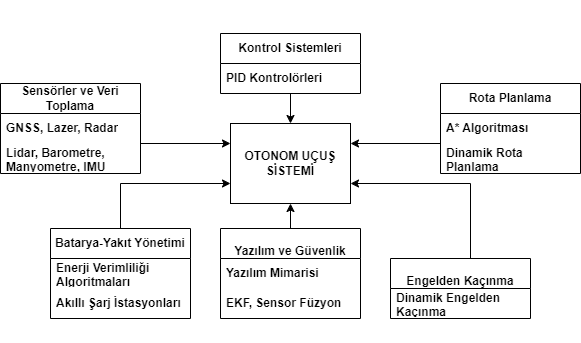

The diagram above was exported from draw.io. Its source (the exported page's mxGraphModel, read from the mxfile embedded in the PNG):
<mxGraphModel dx="1050" dy="621" grid="1" gridSize="10" guides="1" tooltips="1" connect="1" arrows="1" fold="1" page="1" pageScale="1" pageWidth="1100" pageHeight="850" math="0" shadow="0">
  <root>
    <mxCell id="0" />
    <mxCell id="1" parent="0" />
    <mxCell id="bnnjrWL7bT_TCFhKhqEV-33" value="&lt;b style=&quot;background-color: initial;&quot;&gt;OTONOM UÇUŞ SİSTEMİ&lt;/b&gt;" style="rounded=0;whiteSpace=wrap;html=1;container=0;" parent="1" vertex="1">
      <mxGeometry x="360" y="320" width="120" height="80" as="geometry" />
    </mxCell>
    <mxCell id="bnnjrWL7bT_TCFhKhqEV-44" style="edgeStyle=orthogonalEdgeStyle;rounded=0;orthogonalLoop=1;jettySize=auto;html=1;entryX=0;entryY=0.25;entryDx=0;entryDy=0;" parent="1" source="bnnjrWL7bT_TCFhKhqEV-14" target="bnnjrWL7bT_TCFhKhqEV-33" edge="1">
      <mxGeometry relative="1" as="geometry">
        <Array as="points">
          <mxPoint x="250" y="340" />
        </Array>
      </mxGeometry>
    </mxCell>
    <mxCell id="bnnjrWL7bT_TCFhKhqEV-14" value="&lt;div style=&quot;mso-element:para-border-div;border:none black 1.0pt;mso-border-alt:&lt;br/&gt;none black 0cm;padding:0cm 0cm 0cm 0cm&quot;&gt;&lt;br/&gt;&lt;br/&gt;&lt;p style=&quot;mso-border-between:0cm none black;mso-padding-between:&lt;br/&gt;0cm;padding-bottom:0cm;mso-padding-bottom-alt:0cm;border-bottom:0cm none black;&lt;br/&gt;mso-border-bottom-alt:0cm none black&quot; class=&quot;MsoNormal&quot;&gt;&lt;b&gt;Sensörler ve Veri Toplama&lt;/b&gt;&lt;/p&gt;&lt;br/&gt;&lt;br/&gt;&lt;/div&gt;" style="swimlane;fontStyle=0;childLayout=stackLayout;horizontal=1;startSize=30;horizontalStack=0;resizeParent=1;resizeParentMax=0;resizeLast=0;collapsible=1;marginBottom=0;whiteSpace=wrap;html=1;container=0;" parent="1" vertex="1">
      <mxGeometry x="130" y="280" width="140" height="90" as="geometry" />
    </mxCell>
    <mxCell id="bnnjrWL7bT_TCFhKhqEV-15" value="&lt;b&gt;GNSS, Lazer,&amp;nbsp;&lt;/b&gt;&lt;b&gt;Radar&lt;/b&gt;" style="text;strokeColor=none;fillColor=none;align=left;verticalAlign=middle;spacingLeft=4;spacingRight=4;overflow=hidden;points=[[0,0.5],[1,0.5]];portConstraint=eastwest;rotatable=0;whiteSpace=wrap;html=1;container=0;" parent="1" vertex="1">
      <mxGeometry x="130" y="310" width="140" height="30" as="geometry" />
    </mxCell>
    <mxCell id="bnnjrWL7bT_TCFhKhqEV-16" value="&lt;b&gt;Lidar, Barometre, Manyometre,&amp;nbsp;&lt;/b&gt;&lt;b&gt;IMU&lt;/b&gt;" style="text;strokeColor=none;fillColor=none;align=left;verticalAlign=middle;spacingLeft=4;spacingRight=4;overflow=hidden;points=[[0,0.5],[1,0.5]];portConstraint=eastwest;rotatable=0;whiteSpace=wrap;html=1;container=0;" parent="1" vertex="1">
      <mxGeometry x="130" y="340" width="140" height="30" as="geometry" />
    </mxCell>
    <mxCell id="bnnjrWL7bT_TCFhKhqEV-45" style="edgeStyle=orthogonalEdgeStyle;rounded=0;orthogonalLoop=1;jettySize=auto;html=1;entryX=0;entryY=0.75;entryDx=0;entryDy=0;" parent="1" source="bnnjrWL7bT_TCFhKhqEV-25" target="bnnjrWL7bT_TCFhKhqEV-33" edge="1">
      <mxGeometry relative="1" as="geometry">
        <Array as="points">
          <mxPoint x="250" y="380" />
        </Array>
      </mxGeometry>
    </mxCell>
    <mxCell id="bnnjrWL7bT_TCFhKhqEV-25" value="&lt;b&gt;Batarya-Yakıt Yönetimi&lt;/b&gt;" style="swimlane;fontStyle=0;childLayout=stackLayout;horizontal=1;startSize=30;horizontalStack=0;resizeParent=1;resizeParentMax=0;resizeLast=0;collapsible=1;marginBottom=0;whiteSpace=wrap;html=1;container=0;" parent="1" vertex="1">
      <mxGeometry x="180" y="425" width="140" height="90" as="geometry" />
    </mxCell>
    <mxCell id="bnnjrWL7bT_TCFhKhqEV-26" value="&lt;b&gt;Enerji Verimliliği&lt;br/&gt;Algoritmaları&lt;/b&gt;" style="text;strokeColor=none;fillColor=none;align=left;verticalAlign=middle;spacingLeft=4;spacingRight=4;overflow=hidden;points=[[0,0.5],[1,0.5]];portConstraint=eastwest;rotatable=0;whiteSpace=wrap;html=1;container=0;" parent="1" vertex="1">
      <mxGeometry x="180" y="455" width="140" height="30" as="geometry" />
    </mxCell>
    <mxCell id="bnnjrWL7bT_TCFhKhqEV-27" value="&lt;b&gt;Akıllı Şarj İstasyonları&lt;/b&gt;" style="text;strokeColor=none;fillColor=none;align=left;verticalAlign=middle;spacingLeft=4;spacingRight=4;overflow=hidden;points=[[0,0.5],[1,0.5]];portConstraint=eastwest;rotatable=0;whiteSpace=wrap;html=1;container=0;" parent="1" vertex="1">
      <mxGeometry x="180" y="485" width="140" height="30" as="geometry" />
    </mxCell>
    <mxCell id="bnnjrWL7bT_TCFhKhqEV-55" style="edgeStyle=orthogonalEdgeStyle;rounded=0;orthogonalLoop=1;jettySize=auto;html=1;entryX=1;entryY=0.75;entryDx=0;entryDy=0;" parent="1" source="bnnjrWL7bT_TCFhKhqEV-22" target="bnnjrWL7bT_TCFhKhqEV-33" edge="1">
      <mxGeometry relative="1" as="geometry">
        <Array as="points">
          <mxPoint x="600" y="380" />
        </Array>
      </mxGeometry>
    </mxCell>
    <mxCell id="bnnjrWL7bT_TCFhKhqEV-22" value="&lt;div style=&quot;mso-element:para-border-div;border:none black 1.0pt;mso-border-alt:&lt;br/&gt;none black 0cm;padding:0cm 0cm 0cm 0cm&quot;&gt;&lt;br&gt;&lt;br&gt;&lt;div style=&quot;mso-element:para-border-div;border:none black 1.0pt;mso-border-alt:&lt;br/&gt;none black 0cm;padding:0cm 0cm 0cm 0cm&quot;&gt;&lt;br/&gt;&lt;br/&gt;&lt;p style=&quot;mso-border-between:0cm none black;mso-padding-between:&lt;br/&gt;0cm;padding-bottom:0cm;mso-padding-bottom-alt:0cm;border-bottom:0cm none black;&lt;br/&gt;mso-border-bottom-alt:0cm none black&quot; class=&quot;MsoNormal&quot;&gt;&lt;b&gt;Engelden Kaçınma&lt;/b&gt;&lt;/p&gt;&lt;br/&gt;&lt;br/&gt;&lt;/div&gt;&lt;br&gt;&lt;/div&gt;" style="swimlane;fontStyle=0;childLayout=stackLayout;horizontal=1;startSize=30;horizontalStack=0;resizeParent=1;resizeParentMax=0;resizeLast=0;collapsible=1;marginBottom=0;whiteSpace=wrap;html=1;container=0;" parent="1" vertex="1">
      <mxGeometry x="520" y="455" width="140" height="60" as="geometry" />
    </mxCell>
    <mxCell id="bnnjrWL7bT_TCFhKhqEV-24" value="&lt;b&gt;Dinamik Engelden Kaçınma&lt;br&gt;&lt;/b&gt;" style="text;strokeColor=none;fillColor=none;align=left;verticalAlign=middle;spacingLeft=4;spacingRight=4;overflow=hidden;points=[[0,0.5],[1,0.5]];portConstraint=eastwest;rotatable=0;whiteSpace=wrap;html=1;container=0;" parent="bnnjrWL7bT_TCFhKhqEV-22" vertex="1">
      <mxGeometry y="30" width="140" height="30" as="geometry" />
    </mxCell>
    <mxCell id="bnnjrWL7bT_TCFhKhqEV-54" style="edgeStyle=orthogonalEdgeStyle;rounded=0;orthogonalLoop=1;jettySize=auto;html=1;entryX=1;entryY=0.25;entryDx=0;entryDy=0;" parent="1" source="bnnjrWL7bT_TCFhKhqEV-18" target="bnnjrWL7bT_TCFhKhqEV-33" edge="1">
      <mxGeometry relative="1" as="geometry">
        <Array as="points">
          <mxPoint x="600" y="340" />
        </Array>
      </mxGeometry>
    </mxCell>
    <mxCell id="bnnjrWL7bT_TCFhKhqEV-18" value="&lt;div style=&quot;mso-element:para-border-div;border:none black 1.0pt;mso-border-alt:&lt;br/&gt;none black 0cm;padding:0cm 0cm 0cm 0cm&quot;&gt;&lt;br/&gt;&lt;br/&gt;&lt;p style=&quot;mso-border-between:0cm none black;mso-padding-between:&lt;br/&gt;0cm;padding-bottom:0cm;mso-padding-bottom-alt:0cm;border-bottom:0cm none black;&lt;br/&gt;mso-border-bottom-alt:0cm none black&quot; class=&quot;MsoNormal&quot;&gt;&lt;b&gt;Rota Planlama&lt;/b&gt;&lt;/p&gt;&lt;br/&gt;&lt;br/&gt;&lt;/div&gt;" style="swimlane;fontStyle=0;childLayout=stackLayout;horizontal=1;startSize=30;horizontalStack=0;resizeParent=1;resizeParentMax=0;resizeLast=0;collapsible=1;marginBottom=0;whiteSpace=wrap;html=1;container=0;" parent="1" vertex="1">
      <mxGeometry x="570" y="280" width="140" height="90" as="geometry" />
    </mxCell>
    <mxCell id="bnnjrWL7bT_TCFhKhqEV-19" value="&lt;b&gt;A* Algoritması&lt;/b&gt;" style="text;strokeColor=none;fillColor=none;align=left;verticalAlign=middle;spacingLeft=4;spacingRight=4;overflow=hidden;points=[[0,0.5],[1,0.5]];portConstraint=eastwest;rotatable=0;whiteSpace=wrap;html=1;container=0;" parent="1" vertex="1">
      <mxGeometry x="570" y="310" width="140" height="30" as="geometry" />
    </mxCell>
    <mxCell id="bnnjrWL7bT_TCFhKhqEV-20" value="&lt;b&gt;Dinamik Rota Planlama&lt;/b&gt;" style="text;strokeColor=none;fillColor=none;align=left;verticalAlign=middle;spacingLeft=4;spacingRight=4;overflow=hidden;points=[[0,0.5],[1,0.5]];portConstraint=eastwest;rotatable=0;whiteSpace=wrap;html=1;container=0;" parent="1" vertex="1">
      <mxGeometry x="570" y="340" width="140" height="30" as="geometry" />
    </mxCell>
    <mxCell id="bnnjrWL7bT_TCFhKhqEV-53" style="edgeStyle=orthogonalEdgeStyle;rounded=0;orthogonalLoop=1;jettySize=auto;html=1;" parent="1" source="bnnjrWL7bT_TCFhKhqEV-35" target="bnnjrWL7bT_TCFhKhqEV-33" edge="1">
      <mxGeometry relative="1" as="geometry" />
    </mxCell>
    <mxCell id="bnnjrWL7bT_TCFhKhqEV-35" value="&lt;div style=&quot;mso-element:para-border-div;border:none black 1.0pt;mso-border-alt:&lt;br/&gt;none black 0cm;padding:0cm 0cm 0cm 0cm&quot;&gt;&lt;br&gt;&lt;br&gt;&lt;p style=&quot;mso-border-between:0cm none black;mso-padding-between:&lt;br/&gt;0cm;padding-bottom:0cm;mso-padding-bottom-alt:0cm;border-bottom:0cm none black;&lt;br/&gt;mso-border-bottom-alt:0cm none black&quot; class=&quot;MsoNormal&quot;&gt;&lt;b&gt;Kontrol Sistemleri&lt;/b&gt;&lt;/p&gt;&lt;br&gt;&lt;br&gt;&lt;/div&gt;" style="swimlane;fontStyle=0;childLayout=stackLayout;horizontal=1;startSize=30;horizontalStack=0;resizeParent=1;resizeParentMax=0;resizeLast=0;collapsible=1;marginBottom=0;whiteSpace=wrap;html=1;container=0;" parent="1" vertex="1">
      <mxGeometry x="350" y="230" width="140" height="60" as="geometry" />
    </mxCell>
    <mxCell id="bnnjrWL7bT_TCFhKhqEV-36" value="&lt;b&gt;PID Kontrolörleri&lt;/b&gt;" style="text;strokeColor=none;fillColor=none;align=left;verticalAlign=middle;spacingLeft=4;spacingRight=4;overflow=hidden;points=[[0,0.5],[1,0.5]];portConstraint=eastwest;rotatable=0;whiteSpace=wrap;html=1;container=0;" parent="bnnjrWL7bT_TCFhKhqEV-35" vertex="1">
      <mxGeometry y="30" width="140" height="29.999999999999996" as="geometry" />
    </mxCell>
    <mxCell id="bnnjrWL7bT_TCFhKhqEV-52" value="" style="edgeStyle=orthogonalEdgeStyle;rounded=0;orthogonalLoop=1;jettySize=auto;html=1;" parent="1" source="bnnjrWL7bT_TCFhKhqEV-39" target="bnnjrWL7bT_TCFhKhqEV-33" edge="1">
      <mxGeometry relative="1" as="geometry" />
    </mxCell>
    <mxCell id="bnnjrWL7bT_TCFhKhqEV-39" value="&lt;div style=&quot;mso-element:para-border-div;border:none black 1.0pt;mso-border-alt:&lt;br/&gt;none black 0cm;padding:0cm 0cm 0cm 0cm&quot;&gt;&lt;br&gt;&lt;br&gt;&lt;p style=&quot;mso-border-between:0cm none black;mso-padding-between:&lt;br/&gt;0cm;padding-bottom:0cm;mso-padding-bottom-alt:0cm;border-bottom:0cm none black;&lt;br/&gt;mso-border-bottom-alt:0cm none black&quot; class=&quot;MsoNormal&quot;&gt;&lt;b&gt;Yazılım ve Güvenlik&lt;/b&gt;&lt;/p&gt;&lt;br&gt;&lt;/div&gt;" style="swimlane;fontStyle=0;childLayout=stackLayout;horizontal=1;startSize=30;horizontalStack=0;resizeParent=1;resizeParentMax=0;resizeLast=0;collapsible=1;marginBottom=0;whiteSpace=wrap;html=1;container=0;" parent="1" vertex="1">
      <mxGeometry x="350" y="425" width="140" height="90" as="geometry" />
    </mxCell>
    <mxCell id="bnnjrWL7bT_TCFhKhqEV-40" value="&lt;b&gt;Yazılım Mimarisi&lt;/b&gt;" style="text;strokeColor=none;fillColor=none;align=left;verticalAlign=middle;spacingLeft=4;spacingRight=4;overflow=hidden;points=[[0,0.5],[1,0.5]];portConstraint=eastwest;rotatable=0;whiteSpace=wrap;html=1;container=0;" parent="1" vertex="1">
      <mxGeometry x="350" y="455" width="140" height="29.999999999999996" as="geometry" />
    </mxCell>
    <mxCell id="bnnjrWL7bT_TCFhKhqEV-41" value="&lt;b&gt;EKF, Sensor Füzyon&lt;/b&gt;" style="text;strokeColor=none;fillColor=none;align=left;verticalAlign=middle;spacingLeft=4;spacingRight=4;overflow=hidden;points=[[0,0.5],[1,0.5]];portConstraint=eastwest;rotatable=0;whiteSpace=wrap;html=1;container=0;" parent="1" vertex="1">
      <mxGeometry x="350" y="485" width="140" height="29.999999999999996" as="geometry" />
    </mxCell>
  </root>
</mxGraphModel>